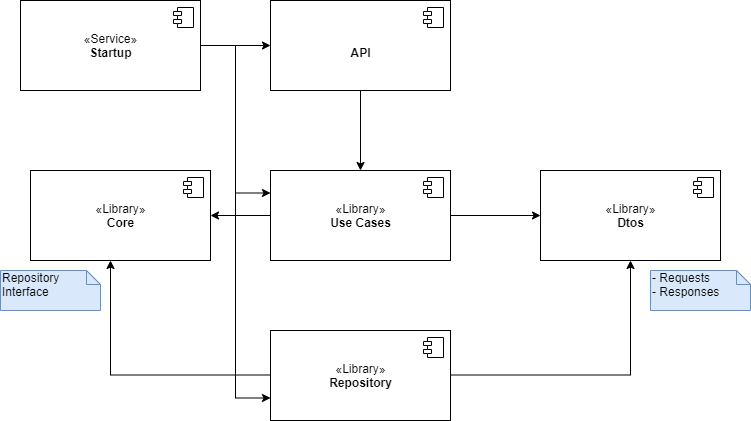

The diagram above was exported from draw.io. Its source (the exported page's mxGraphModel, read from the mxfile embedded in the PNG):
<mxGraphModel dx="1022" dy="389" grid="1" gridSize="10" guides="1" tooltips="1" connect="1" arrows="1" fold="1" page="1" pageScale="1" pageWidth="850" pageHeight="1100" math="0" shadow="0">
  <root>
    <mxCell id="0" />
    <mxCell id="1" parent="0" />
    <mxCell id="kkcZOjzvIJWYBPdeSbef-1" value="«Library»&lt;br&gt;&lt;b&gt;Dtos&lt;br&gt;&lt;/b&gt;" style="html=1;dropTarget=0;" parent="1" vertex="1">
      <mxGeometry x="570" y="250" width="180" height="90" as="geometry" />
    </mxCell>
    <mxCell id="kkcZOjzvIJWYBPdeSbef-2" value="" style="shape=module;jettyWidth=8;jettyHeight=4;" parent="kkcZOjzvIJWYBPdeSbef-1" vertex="1">
      <mxGeometry x="1" width="20" height="20" relative="1" as="geometry">
        <mxPoint x="-27" y="7" as="offset" />
      </mxGeometry>
    </mxCell>
    <mxCell id="kkcZOjzvIJWYBPdeSbef-13" value="" style="edgeStyle=orthogonalEdgeStyle;rounded=0;orthogonalLoop=1;jettySize=auto;html=1;" parent="1" source="kkcZOjzvIJWYBPdeSbef-3" target="kkcZOjzvIJWYBPdeSbef-1" edge="1">
      <mxGeometry relative="1" as="geometry" />
    </mxCell>
    <mxCell id="kkcZOjzvIJWYBPdeSbef-15" value="" style="edgeStyle=orthogonalEdgeStyle;rounded=0;orthogonalLoop=1;jettySize=auto;html=1;" parent="1" source="kkcZOjzvIJWYBPdeSbef-3" target="kkcZOjzvIJWYBPdeSbef-5" edge="1">
      <mxGeometry relative="1" as="geometry" />
    </mxCell>
    <mxCell id="kkcZOjzvIJWYBPdeSbef-3" value="«Library»&lt;br&gt;&lt;b&gt;Use Cases&lt;br&gt;&lt;/b&gt;" style="html=1;dropTarget=0;" parent="1" vertex="1">
      <mxGeometry x="300" y="250" width="180" height="90" as="geometry" />
    </mxCell>
    <mxCell id="kkcZOjzvIJWYBPdeSbef-4" value="" style="shape=module;jettyWidth=8;jettyHeight=4;" parent="kkcZOjzvIJWYBPdeSbef-3" vertex="1">
      <mxGeometry x="1" width="20" height="20" relative="1" as="geometry">
        <mxPoint x="-27" y="7" as="offset" />
      </mxGeometry>
    </mxCell>
    <mxCell id="kkcZOjzvIJWYBPdeSbef-5" value="«Library»&lt;br&gt;&lt;b&gt;Core&lt;br&gt;&lt;/b&gt;" style="html=1;dropTarget=0;" parent="1" vertex="1">
      <mxGeometry x="60" y="250" width="180" height="90" as="geometry" />
    </mxCell>
    <mxCell id="kkcZOjzvIJWYBPdeSbef-6" value="" style="shape=module;jettyWidth=8;jettyHeight=4;" parent="kkcZOjzvIJWYBPdeSbef-5" vertex="1">
      <mxGeometry x="1" width="20" height="20" relative="1" as="geometry">
        <mxPoint x="-27" y="7" as="offset" />
      </mxGeometry>
    </mxCell>
    <mxCell id="kkcZOjzvIJWYBPdeSbef-7" value="«Library»&lt;br&gt;&lt;b&gt;Repository&lt;br&gt;&lt;/b&gt;" style="html=1;dropTarget=0;" parent="1" vertex="1">
      <mxGeometry x="300" y="410" width="180" height="90" as="geometry" />
    </mxCell>
    <mxCell id="kkcZOjzvIJWYBPdeSbef-8" value="" style="shape=module;jettyWidth=8;jettyHeight=4;" parent="kkcZOjzvIJWYBPdeSbef-7" vertex="1">
      <mxGeometry x="1" width="20" height="20" relative="1" as="geometry">
        <mxPoint x="-27" y="7" as="offset" />
      </mxGeometry>
    </mxCell>
    <mxCell id="kkcZOjzvIJWYBPdeSbef-11" value="" style="edgeStyle=orthogonalEdgeStyle;rounded=0;orthogonalLoop=1;jettySize=auto;html=1;" parent="1" source="kkcZOjzvIJWYBPdeSbef-9" target="kkcZOjzvIJWYBPdeSbef-3" edge="1">
      <mxGeometry relative="1" as="geometry" />
    </mxCell>
    <mxCell id="kkcZOjzvIJWYBPdeSbef-9" value="&lt;br&gt;&lt;b&gt;API&lt;br&gt;&lt;/b&gt;" style="html=1;dropTarget=0;" parent="1" vertex="1">
      <mxGeometry x="300" y="80" width="180" height="90" as="geometry" />
    </mxCell>
    <mxCell id="kkcZOjzvIJWYBPdeSbef-10" value="" style="shape=module;jettyWidth=8;jettyHeight=4;" parent="kkcZOjzvIJWYBPdeSbef-9" vertex="1">
      <mxGeometry x="1" width="20" height="20" relative="1" as="geometry">
        <mxPoint x="-27" y="7" as="offset" />
      </mxGeometry>
    </mxCell>
    <mxCell id="kkcZOjzvIJWYBPdeSbef-14" value="" style="edgeStyle=orthogonalEdgeStyle;rounded=0;orthogonalLoop=1;jettySize=auto;html=1;" parent="1" target="kkcZOjzvIJWYBPdeSbef-1" edge="1">
      <mxGeometry relative="1" as="geometry">
        <mxPoint x="480" y="454.5" as="sourcePoint" />
        <mxPoint x="590" y="454.5" as="targetPoint" />
      </mxGeometry>
    </mxCell>
    <mxCell id="kkcZOjzvIJWYBPdeSbef-16" value="" style="edgeStyle=orthogonalEdgeStyle;rounded=0;orthogonalLoop=1;jettySize=auto;html=1;" parent="1" edge="1">
      <mxGeometry relative="1" as="geometry">
        <mxPoint x="300" y="454.5" as="sourcePoint" />
        <mxPoint x="140" y="340" as="targetPoint" />
        <Array as="points">
          <mxPoint x="140" y="455" />
        </Array>
      </mxGeometry>
    </mxCell>
    <mxCell id="kkcZOjzvIJWYBPdeSbef-17" value="Repository Interface" style="shape=note;whiteSpace=wrap;html=1;size=14;verticalAlign=top;align=left;spacingTop=-6;fillColor=#dae8fc;strokeColor=#6c8ebf;" parent="1" vertex="1">
      <mxGeometry x="30" y="350" width="100" height="40" as="geometry" />
    </mxCell>
    <mxCell id="kkcZOjzvIJWYBPdeSbef-18" value="- Requests&lt;br&gt;- Responses" style="shape=note;whiteSpace=wrap;html=1;size=14;verticalAlign=top;align=left;spacingTop=-6;fillColor=#dae8fc;strokeColor=#6c8ebf;" parent="1" vertex="1">
      <mxGeometry x="680" y="350" width="100" height="40" as="geometry" />
    </mxCell>
    <mxCell id="9EBDyqptsKsTUpMVyG1g-4" value="" style="edgeStyle=orthogonalEdgeStyle;rounded=0;orthogonalLoop=1;jettySize=auto;html=1;" edge="1" parent="1" source="9EBDyqptsKsTUpMVyG1g-1" target="kkcZOjzvIJWYBPdeSbef-9">
      <mxGeometry relative="1" as="geometry" />
    </mxCell>
    <mxCell id="9EBDyqptsKsTUpMVyG1g-6" value="" style="edgeStyle=orthogonalEdgeStyle;rounded=0;orthogonalLoop=1;jettySize=auto;html=1;entryX=0;entryY=0.25;entryDx=0;entryDy=0;" edge="1" parent="1" source="9EBDyqptsKsTUpMVyG1g-1" target="kkcZOjzvIJWYBPdeSbef-3">
      <mxGeometry relative="1" as="geometry" />
    </mxCell>
    <mxCell id="9EBDyqptsKsTUpMVyG1g-7" value="" style="edgeStyle=orthogonalEdgeStyle;rounded=0;orthogonalLoop=1;jettySize=auto;html=1;entryX=0;entryY=0.75;entryDx=0;entryDy=0;" edge="1" parent="1" source="9EBDyqptsKsTUpMVyG1g-1" target="kkcZOjzvIJWYBPdeSbef-7">
      <mxGeometry relative="1" as="geometry" />
    </mxCell>
    <mxCell id="9EBDyqptsKsTUpMVyG1g-1" value="«Service»&lt;br&gt;&lt;b&gt;Startup&lt;br&gt;&lt;/b&gt;" style="html=1;dropTarget=0;" vertex="1" parent="1">
      <mxGeometry x="50" y="80" width="180" height="90" as="geometry" />
    </mxCell>
    <mxCell id="9EBDyqptsKsTUpMVyG1g-2" value="" style="shape=module;jettyWidth=8;jettyHeight=4;" vertex="1" parent="9EBDyqptsKsTUpMVyG1g-1">
      <mxGeometry x="1" width="20" height="20" relative="1" as="geometry">
        <mxPoint x="-27" y="7" as="offset" />
      </mxGeometry>
    </mxCell>
  </root>
</mxGraphModel>